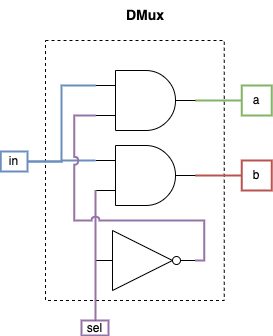

The diagram above was exported from draw.io. Its source (the exported page's mxGraphModel, read from the mxfile embedded in the PNG):
<mxGraphModel dx="1109" dy="859" grid="1" gridSize="10" guides="1" tooltips="1" connect="1" arrows="1" fold="1" page="1" pageScale="1" pageWidth="850" pageHeight="1100" math="0" shadow="0">
  <root>
    <mxCell id="0" />
    <mxCell id="1" parent="0" />
    <mxCell id="2" value="&lt;font style=&quot;font-size: 14px;&quot;&gt;&lt;b&gt;DMux&lt;/b&gt;&lt;/font&gt;" style="text;html=1;align=center;verticalAlign=middle;whiteSpace=wrap;rounded=0;" vertex="1" parent="1">
      <mxGeometry x="582" y="635" width="60" height="30" as="geometry" />
    </mxCell>
    <mxCell id="3" value="" style="rounded=0;whiteSpace=wrap;html=1;dashed=1;" vertex="1" parent="1">
      <mxGeometry x="512" y="675" width="178.75" height="260" as="geometry" />
    </mxCell>
    <mxCell id="4" value="in" style="text;html=1;align=center;verticalAlign=middle;whiteSpace=wrap;rounded=0;fillColor=none;strokeColor=#6c8ebf;strokeWidth=2;" vertex="1" parent="1">
      <mxGeometry x="467.25" y="786" width="26.75" height="20" as="geometry" />
    </mxCell>
    <mxCell id="5" value="sel" style="text;html=1;align=center;verticalAlign=middle;whiteSpace=wrap;rounded=0;fillColor=none;strokeColor=#9673a6;strokeWidth=2;" vertex="1" parent="1">
      <mxGeometry x="548" y="955" width="27" height="15" as="geometry" />
    </mxCell>
    <mxCell id="6" value="" style="verticalLabelPosition=bottom;shadow=0;dashed=0;align=center;html=1;verticalAlign=top;shape=mxgraph.electrical.logic_gates.inverter_2;fontFamily=Helvetica;fontSize=11;fontColor=default;labelBackgroundColor=default;" vertex="1" parent="1">
      <mxGeometry x="562" y="865" width="100" height="60" as="geometry" />
    </mxCell>
    <mxCell id="7" style="edgeStyle=orthogonalEdgeStyle;shape=connector;rounded=0;orthogonalLoop=1;jettySize=auto;html=1;exitX=0.5;exitY=0;exitDx=0;exitDy=0;entryX=0;entryY=0.5;entryDx=0;entryDy=0;entryPerimeter=0;strokeColor=default;align=center;verticalAlign=middle;fontFamily=Helvetica;fontSize=11;fontColor=default;labelBackgroundColor=default;startFill=0;endArrow=none;" edge="1" source="5" target="6" parent="1">
      <mxGeometry relative="1" as="geometry">
        <Array as="points">
          <mxPoint x="560.75" y="895" />
        </Array>
      </mxGeometry>
    </mxCell>
    <mxCell id="8" style="edgeStyle=orthogonalEdgeStyle;shape=connector;rounded=0;orthogonalLoop=1;jettySize=auto;html=1;exitX=1;exitY=0.5;exitDx=0;exitDy=0;exitPerimeter=0;entryX=0;entryY=0.5;entryDx=0;entryDy=0;strokeColor=#82b366;align=center;verticalAlign=middle;fontFamily=Helvetica;fontSize=11;fontColor=default;labelBackgroundColor=default;startFill=0;endArrow=none;fillColor=#d5e8d4;strokeWidth=2;" edge="1" source="9" target="16" parent="1">
      <mxGeometry relative="1" as="geometry" />
    </mxCell>
    <mxCell id="9" value="" style="verticalLabelPosition=bottom;shadow=0;dashed=0;align=center;html=1;verticalAlign=top;shape=mxgraph.electrical.logic_gates.logic_gate;operation=and;fontFamily=Helvetica;fontSize=11;fontColor=default;labelBackgroundColor=default;" vertex="1" parent="1">
      <mxGeometry x="562" y="705" width="100" height="60" as="geometry" />
    </mxCell>
    <mxCell id="10" style="edgeStyle=orthogonalEdgeStyle;shape=connector;rounded=0;orthogonalLoop=1;jettySize=auto;html=1;exitX=1;exitY=0.5;exitDx=0;exitDy=0;exitPerimeter=0;entryX=0;entryY=0.5;entryDx=0;entryDy=0;strokeColor=#b85450;align=center;verticalAlign=middle;fontFamily=Helvetica;fontSize=11;fontColor=default;labelBackgroundColor=default;startFill=0;endArrow=none;fillColor=#f8cecc;strokeWidth=2;" edge="1" source="11" target="17" parent="1">
      <mxGeometry relative="1" as="geometry" />
    </mxCell>
    <mxCell id="11" value="" style="verticalLabelPosition=bottom;shadow=0;dashed=0;align=center;html=1;verticalAlign=top;shape=mxgraph.electrical.logic_gates.logic_gate;operation=and;fontFamily=Helvetica;fontSize=11;fontColor=default;labelBackgroundColor=default;" vertex="1" parent="1">
      <mxGeometry x="562" y="780" width="100" height="60" as="geometry" />
    </mxCell>
    <mxCell id="12" style="edgeStyle=orthogonalEdgeStyle;shape=connector;rounded=0;orthogonalLoop=1;jettySize=auto;html=1;exitX=1;exitY=0.5;exitDx=0;exitDy=0;entryX=0;entryY=0.25;entryDx=0;entryDy=0;entryPerimeter=0;strokeColor=#6c8ebf;align=center;verticalAlign=middle;fontFamily=Helvetica;fontSize=11;fontColor=default;labelBackgroundColor=default;startFill=0;endArrow=none;fillColor=#dae8fc;strokeWidth=2;" edge="1" source="4" target="9" parent="1">
      <mxGeometry relative="1" as="geometry" />
    </mxCell>
    <mxCell id="13" style="edgeStyle=orthogonalEdgeStyle;shape=connector;rounded=0;orthogonalLoop=1;jettySize=auto;html=1;exitX=0.5;exitY=0;exitDx=0;exitDy=0;entryX=0;entryY=0.75;entryDx=0;entryDy=0;entryPerimeter=0;strokeColor=#9673a6;align=center;verticalAlign=middle;fontFamily=Helvetica;fontSize=11;fontColor=default;labelBackgroundColor=default;startFill=0;endArrow=none;jumpStyle=none;fillColor=#e1d5e7;strokeWidth=2;" edge="1" source="5" target="11" parent="1">
      <mxGeometry relative="1" as="geometry">
        <Array as="points">
          <mxPoint x="560.75" y="955" />
          <mxPoint x="560.75" y="825" />
        </Array>
      </mxGeometry>
    </mxCell>
    <mxCell id="14" style="edgeStyle=orthogonalEdgeStyle;shape=connector;rounded=0;orthogonalLoop=1;jettySize=auto;html=1;exitX=1;exitY=0.5;exitDx=0;exitDy=0;exitPerimeter=0;entryX=0;entryY=0.75;entryDx=0;entryDy=0;entryPerimeter=0;strokeColor=default;align=center;verticalAlign=middle;fontFamily=Helvetica;fontSize=11;fontColor=default;labelBackgroundColor=default;startFill=0;endArrow=none;" edge="1" source="11" parent="1">
      <mxGeometry relative="1" as="geometry">
        <mxPoint x="662" y="810" as="targetPoint" />
      </mxGeometry>
    </mxCell>
    <mxCell id="15" style="edgeStyle=orthogonalEdgeStyle;shape=connector;rounded=0;orthogonalLoop=1;jettySize=auto;html=1;exitX=1;exitY=0.5;exitDx=0;exitDy=0;entryX=0;entryY=0.25;entryDx=0;entryDy=0;entryPerimeter=0;strokeColor=#6c8ebf;align=center;verticalAlign=middle;fontFamily=Helvetica;fontSize=11;fontColor=default;labelBackgroundColor=default;startFill=0;endArrow=none;fillColor=#dae8fc;strokeWidth=2;" edge="1" source="4" target="11" parent="1">
      <mxGeometry relative="1" as="geometry" />
    </mxCell>
    <mxCell id="16" value="a" style="text;html=1;align=center;verticalAlign=middle;whiteSpace=wrap;rounded=0;fillColor=none;strokeColor=#82b366;strokeWidth=2;" vertex="1" parent="1">
      <mxGeometry x="708.25" y="720" width="30" height="30" as="geometry" />
    </mxCell>
    <mxCell id="17" value="b" style="text;html=1;align=center;verticalAlign=middle;whiteSpace=wrap;rounded=0;fillColor=none;strokeColor=#b85450;strokeWidth=2;" vertex="1" parent="1">
      <mxGeometry x="708.25" y="795" width="30" height="30" as="geometry" />
    </mxCell>
    <mxCell id="18" style="edgeStyle=orthogonalEdgeStyle;shape=connector;rounded=0;orthogonalLoop=1;jettySize=auto;html=1;exitX=1;exitY=0.5;exitDx=0;exitDy=0;exitPerimeter=0;entryX=0;entryY=0.75;entryDx=0;entryDy=0;entryPerimeter=0;strokeColor=#9673a6;align=center;verticalAlign=middle;fontFamily=Helvetica;fontSize=11;fontColor=default;labelBackgroundColor=default;startFill=0;endArrow=none;jumpStyle=arc;fillColor=#e1d5e7;strokeWidth=2;" edge="1" source="6" target="9" parent="1">
      <mxGeometry relative="1" as="geometry">
        <Array as="points">
          <mxPoint x="670.75" y="895" />
          <mxPoint x="670.75" y="855" />
          <mxPoint x="540.75" y="855" />
          <mxPoint x="540.75" y="750" />
        </Array>
      </mxGeometry>
    </mxCell>
  </root>
</mxGraphModel>